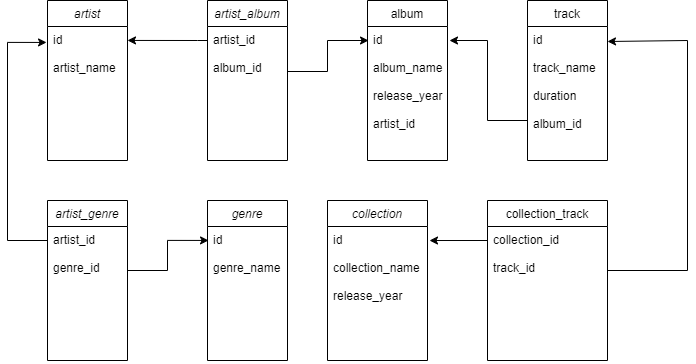

The diagram above was exported from draw.io. Its source (the exported page's mxGraphModel, read from the mxfile embedded in the PNG):
<mxGraphModel dx="1422" dy="794" grid="1" gridSize="10" guides="1" tooltips="1" connect="1" arrows="1" fold="1" page="1" pageScale="1" pageWidth="827" pageHeight="1169" math="0" shadow="0">
  <root>
    <mxCell id="WIyWlLk6GJQsqaUBKTNV-0" />
    <mxCell id="WIyWlLk6GJQsqaUBKTNV-1" parent="WIyWlLk6GJQsqaUBKTNV-0" />
    <mxCell id="zkfFHV4jXpPFQw0GAbJ--0" value="artist" style="swimlane;fontStyle=2;align=center;verticalAlign=top;childLayout=stackLayout;horizontal=1;startSize=26;horizontalStack=0;resizeParent=1;resizeLast=0;collapsible=1;marginBottom=0;rounded=0;shadow=0;strokeWidth=1;" parent="WIyWlLk6GJQsqaUBKTNV-1" vertex="1">
      <mxGeometry x="120" y="80" width="80" height="160" as="geometry">
        <mxRectangle x="120" y="80" width="160" height="26" as="alternateBounds" />
      </mxGeometry>
    </mxCell>
    <mxCell id="zkfFHV4jXpPFQw0GAbJ--1" value="id&#10;&#10;artist_name" style="text;align=left;verticalAlign=top;spacingLeft=4;spacingRight=4;overflow=hidden;rotatable=0;points=[[0,0.5],[1,0.5]];portConstraint=eastwest;" parent="zkfFHV4jXpPFQw0GAbJ--0" vertex="1">
      <mxGeometry y="26" width="80" height="134" as="geometry" />
    </mxCell>
    <mxCell id="zkfFHV4jXpPFQw0GAbJ--13" value="track" style="swimlane;fontStyle=0;align=center;verticalAlign=top;childLayout=stackLayout;horizontal=1;startSize=26;horizontalStack=0;resizeParent=1;resizeLast=0;collapsible=1;marginBottom=0;rounded=0;shadow=0;strokeWidth=1;" parent="WIyWlLk6GJQsqaUBKTNV-1" vertex="1">
      <mxGeometry x="600" y="80" width="80" height="160" as="geometry">
        <mxRectangle x="340" y="380" width="170" height="26" as="alternateBounds" />
      </mxGeometry>
    </mxCell>
    <mxCell id="zkfFHV4jXpPFQw0GAbJ--14" value="id&#10;&#10;track_name&#10;&#10;duration&#10;&#10;album_id" style="text;align=left;verticalAlign=top;spacingLeft=4;spacingRight=4;overflow=hidden;rotatable=0;points=[[0,0.5],[1,0.5]];portConstraint=eastwest;" parent="zkfFHV4jXpPFQw0GAbJ--13" vertex="1">
      <mxGeometry y="26" width="80" height="134" as="geometry" />
    </mxCell>
    <mxCell id="zkfFHV4jXpPFQw0GAbJ--17" value="album" style="swimlane;fontStyle=0;align=center;verticalAlign=top;childLayout=stackLayout;horizontal=1;startSize=26;horizontalStack=0;resizeParent=1;resizeLast=0;collapsible=1;marginBottom=0;rounded=0;shadow=0;strokeWidth=1;" parent="WIyWlLk6GJQsqaUBKTNV-1" vertex="1">
      <mxGeometry x="440" y="80" width="80" height="160" as="geometry">
        <mxRectangle x="550" y="140" width="160" height="26" as="alternateBounds" />
      </mxGeometry>
    </mxCell>
    <mxCell id="zkfFHV4jXpPFQw0GAbJ--18" value="id&#10;&#10;album_name&#10;&#10;release_year&#10;&#10;artist_id" style="text;align=left;verticalAlign=top;spacingLeft=4;spacingRight=4;overflow=hidden;rotatable=0;points=[[0,0.5],[1,0.5]];portConstraint=eastwest;" parent="zkfFHV4jXpPFQw0GAbJ--17" vertex="1">
      <mxGeometry y="26" width="80" height="134" as="geometry" />
    </mxCell>
    <mxCell id="Bnz-1bRu1e5ZH8hkfKHt-3" style="edgeStyle=orthogonalEdgeStyle;rounded=0;orthogonalLoop=1;jettySize=auto;html=1;" parent="WIyWlLk6GJQsqaUBKTNV-1" edge="1">
      <mxGeometry relative="1" as="geometry">
        <Array as="points">
          <mxPoint x="560" y="200" />
          <mxPoint x="560" y="120" />
        </Array>
        <mxPoint x="600" y="200" as="sourcePoint" />
        <mxPoint x="522" y="120" as="targetPoint" />
      </mxGeometry>
    </mxCell>
    <mxCell id="Vp_QLg5DiNSyU0VTZjgT-1" value="artist_genre" style="swimlane;fontStyle=2;align=center;verticalAlign=top;childLayout=stackLayout;horizontal=1;startSize=26;horizontalStack=0;resizeParent=1;resizeLast=0;collapsible=1;marginBottom=0;rounded=0;shadow=0;strokeWidth=1;" vertex="1" parent="WIyWlLk6GJQsqaUBKTNV-1">
      <mxGeometry x="120" y="280" width="80" height="160" as="geometry">
        <mxRectangle x="120" y="80" width="160" height="26" as="alternateBounds" />
      </mxGeometry>
    </mxCell>
    <mxCell id="Vp_QLg5DiNSyU0VTZjgT-2" value="artist_id&#10;&#10;genre_id" style="text;align=left;verticalAlign=top;spacingLeft=4;spacingRight=4;overflow=hidden;rotatable=0;points=[[0,0.5],[1,0.5]];portConstraint=eastwest;" vertex="1" parent="Vp_QLg5DiNSyU0VTZjgT-1">
      <mxGeometry y="26" width="80" height="134" as="geometry" />
    </mxCell>
    <mxCell id="Vp_QLg5DiNSyU0VTZjgT-3" value="genre" style="swimlane;fontStyle=2;align=center;verticalAlign=top;childLayout=stackLayout;horizontal=1;startSize=26;horizontalStack=0;resizeParent=1;resizeLast=0;collapsible=1;marginBottom=0;rounded=0;shadow=0;strokeWidth=1;" vertex="1" parent="WIyWlLk6GJQsqaUBKTNV-1">
      <mxGeometry x="280" y="280" width="80" height="160" as="geometry">
        <mxRectangle x="120" y="80" width="160" height="26" as="alternateBounds" />
      </mxGeometry>
    </mxCell>
    <mxCell id="Vp_QLg5DiNSyU0VTZjgT-4" value="id&#10;&#10;genre_name" style="text;align=left;verticalAlign=top;spacingLeft=4;spacingRight=4;overflow=hidden;rotatable=0;points=[[0,0.5],[1,0.5]];portConstraint=eastwest;" vertex="1" parent="Vp_QLg5DiNSyU0VTZjgT-3">
      <mxGeometry y="26" width="80" height="134" as="geometry" />
    </mxCell>
    <mxCell id="Vp_QLg5DiNSyU0VTZjgT-5" value="collection" style="swimlane;fontStyle=2;align=center;verticalAlign=top;childLayout=stackLayout;horizontal=1;startSize=26;horizontalStack=0;resizeParent=1;resizeLast=0;collapsible=1;marginBottom=0;rounded=0;shadow=0;strokeWidth=1;" vertex="1" parent="WIyWlLk6GJQsqaUBKTNV-1">
      <mxGeometry x="400" y="280" width="100" height="160" as="geometry">
        <mxRectangle x="120" y="80" width="160" height="26" as="alternateBounds" />
      </mxGeometry>
    </mxCell>
    <mxCell id="Vp_QLg5DiNSyU0VTZjgT-6" value="id&#10;&#10;collection_name&#10;&#10;release_year&#10;&#10;&#10;&#10;" style="text;align=left;verticalAlign=top;spacingLeft=4;spacingRight=4;overflow=hidden;rotatable=0;points=[[0,0.5],[1,0.5]];portConstraint=eastwest;" vertex="1" parent="Vp_QLg5DiNSyU0VTZjgT-5">
      <mxGeometry y="26" width="100" height="124" as="geometry" />
    </mxCell>
    <mxCell id="Vp_QLg5DiNSyU0VTZjgT-7" style="edgeStyle=orthogonalEdgeStyle;rounded=0;orthogonalLoop=1;jettySize=auto;html=1;entryX=-0.012;entryY=0.119;entryDx=0;entryDy=0;entryPerimeter=0;" edge="1" parent="WIyWlLk6GJQsqaUBKTNV-1" source="Vp_QLg5DiNSyU0VTZjgT-2" target="zkfFHV4jXpPFQw0GAbJ--1">
      <mxGeometry relative="1" as="geometry">
        <mxPoint x="110" y="120" as="targetPoint" />
        <Array as="points">
          <mxPoint x="80" y="320" />
          <mxPoint x="80" y="122" />
        </Array>
      </mxGeometry>
    </mxCell>
    <mxCell id="Vp_QLg5DiNSyU0VTZjgT-15" value="artist_album" style="swimlane;fontStyle=2;align=center;verticalAlign=top;childLayout=stackLayout;horizontal=1;startSize=26;horizontalStack=0;resizeParent=1;resizeLast=0;collapsible=1;marginBottom=0;rounded=0;shadow=0;strokeWidth=1;" vertex="1" parent="WIyWlLk6GJQsqaUBKTNV-1">
      <mxGeometry x="280" y="80" width="80" height="160" as="geometry">
        <mxRectangle x="120" y="80" width="160" height="26" as="alternateBounds" />
      </mxGeometry>
    </mxCell>
    <mxCell id="Vp_QLg5DiNSyU0VTZjgT-16" value="artist_id&#10;&#10;album_id" style="text;align=left;verticalAlign=top;spacingLeft=4;spacingRight=4;overflow=hidden;rotatable=0;points=[[0,0.5],[1,0.5]];portConstraint=eastwest;" vertex="1" parent="Vp_QLg5DiNSyU0VTZjgT-15">
      <mxGeometry y="26" width="80" height="134" as="geometry" />
    </mxCell>
    <mxCell id="Vp_QLg5DiNSyU0VTZjgT-17" style="edgeStyle=orthogonalEdgeStyle;rounded=0;orthogonalLoop=1;jettySize=auto;html=1;entryX=1;entryY=0.104;entryDx=0;entryDy=0;entryPerimeter=0;" edge="1" parent="WIyWlLk6GJQsqaUBKTNV-1" source="Vp_QLg5DiNSyU0VTZjgT-16" target="zkfFHV4jXpPFQw0GAbJ--1">
      <mxGeometry relative="1" as="geometry">
        <Array as="points">
          <mxPoint x="270" y="120" />
          <mxPoint x="270" y="120" />
        </Array>
      </mxGeometry>
    </mxCell>
    <mxCell id="Vp_QLg5DiNSyU0VTZjgT-18" style="edgeStyle=orthogonalEdgeStyle;rounded=0;orthogonalLoop=1;jettySize=auto;html=1;entryX=0.013;entryY=0.097;entryDx=0;entryDy=0;entryPerimeter=0;" edge="1" parent="WIyWlLk6GJQsqaUBKTNV-1">
      <mxGeometry relative="1" as="geometry">
        <mxPoint x="360" y="151" as="sourcePoint" />
        <mxPoint x="441.03999999999996" y="119.99800000000005" as="targetPoint" />
        <Array as="points">
          <mxPoint x="400" y="151" />
          <mxPoint x="400" y="120" />
        </Array>
      </mxGeometry>
    </mxCell>
    <mxCell id="Vp_QLg5DiNSyU0VTZjgT-25" style="edgeStyle=orthogonalEdgeStyle;rounded=0;orthogonalLoop=1;jettySize=auto;html=1;entryX=0.013;entryY=0.104;entryDx=0;entryDy=0;entryPerimeter=0;" edge="1" parent="WIyWlLk6GJQsqaUBKTNV-1" source="Vp_QLg5DiNSyU0VTZjgT-2" target="Vp_QLg5DiNSyU0VTZjgT-4">
      <mxGeometry relative="1" as="geometry">
        <Array as="points">
          <mxPoint x="240" y="350" />
          <mxPoint x="240" y="320" />
        </Array>
      </mxGeometry>
    </mxCell>
    <mxCell id="Vp_QLg5DiNSyU0VTZjgT-26" value="collection_track" style="swimlane;fontStyle=0;align=center;verticalAlign=top;childLayout=stackLayout;horizontal=1;startSize=26;horizontalStack=0;resizeParent=1;resizeLast=0;collapsible=1;marginBottom=0;rounded=0;shadow=0;strokeWidth=1;" vertex="1" parent="WIyWlLk6GJQsqaUBKTNV-1">
      <mxGeometry x="560" y="280" width="120" height="160" as="geometry">
        <mxRectangle x="340" y="380" width="170" height="26" as="alternateBounds" />
      </mxGeometry>
    </mxCell>
    <mxCell id="Vp_QLg5DiNSyU0VTZjgT-27" value="collection_id&#10;&#10;track_id" style="text;align=left;verticalAlign=top;spacingLeft=4;spacingRight=4;overflow=hidden;rotatable=0;points=[[0,0.5],[1,0.5]];portConstraint=eastwest;" vertex="1" parent="Vp_QLg5DiNSyU0VTZjgT-26">
      <mxGeometry y="26" width="120" height="134" as="geometry" />
    </mxCell>
    <mxCell id="Vp_QLg5DiNSyU0VTZjgT-29" style="edgeStyle=orthogonalEdgeStyle;rounded=0;orthogonalLoop=1;jettySize=auto;html=1;" edge="1" parent="WIyWlLk6GJQsqaUBKTNV-1" source="Vp_QLg5DiNSyU0VTZjgT-27">
      <mxGeometry relative="1" as="geometry">
        <mxPoint x="680" y="121" as="targetPoint" />
        <Array as="points">
          <mxPoint x="760" y="350" />
          <mxPoint x="760" y="120" />
        </Array>
      </mxGeometry>
    </mxCell>
    <mxCell id="Vp_QLg5DiNSyU0VTZjgT-30" style="edgeStyle=orthogonalEdgeStyle;rounded=0;orthogonalLoop=1;jettySize=auto;html=1;exitX=0;exitY=0.5;exitDx=0;exitDy=0;entryX=1.02;entryY=0.113;entryDx=0;entryDy=0;entryPerimeter=0;" edge="1" parent="WIyWlLk6GJQsqaUBKTNV-1" source="Vp_QLg5DiNSyU0VTZjgT-27" target="Vp_QLg5DiNSyU0VTZjgT-6">
      <mxGeometry relative="1" as="geometry">
        <mxPoint x="510" y="320" as="targetPoint" />
        <Array as="points">
          <mxPoint x="560" y="320" />
        </Array>
      </mxGeometry>
    </mxCell>
  </root>
</mxGraphModel>